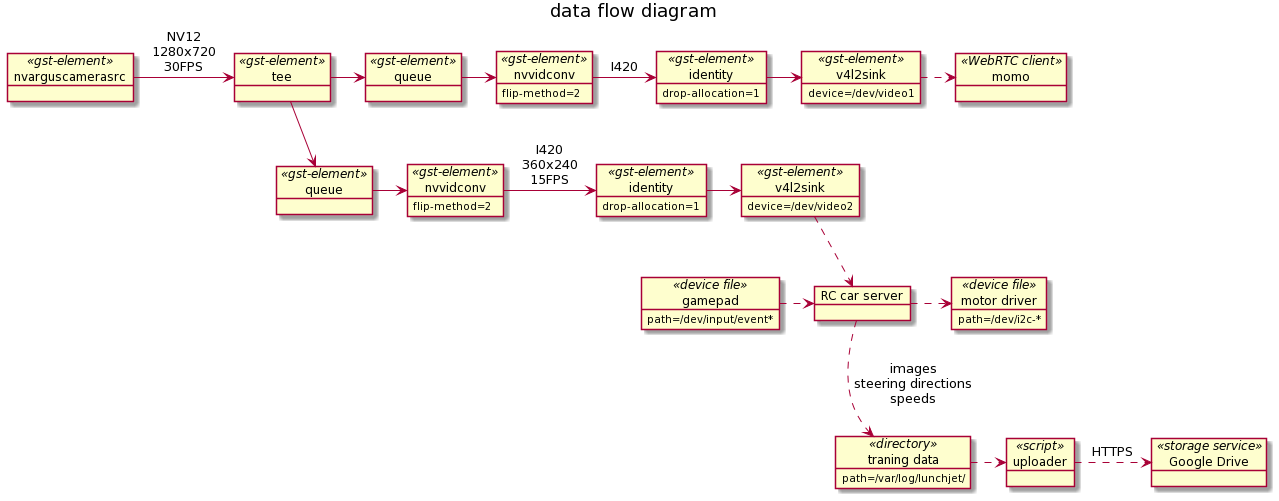

The diagram above was rendered by PlantUML. Its source (embedded in the PNG):
@startuml
title data flow diagram

object nvarguscamerasrc <<gst-element>>
object tee <<gst-element>>

nvarguscamerasrc -> tee : NV12\n1280x720\n30FPS

object "queue" as q1 <<gst-element>>

object "nvvidconv" as nvv1 <<gst-element>> {
    flip-method=2
}
object "identity" as id1 <<gst-element>> {
    drop-allocation=1
}
object "v4l2sink" as vsink1 <<gst-element>> {
    device=/dev/video1
}
object momo <<WebRTC client>>

tee -> q1
q1 -> nvv1
nvv1 -> id1 : I420
id1 -> vsink1
vsink1 .> momo

object "queue" as q2 <<gst-element>>

object "nvvidconv" as nvv2 <<gst-element>> {
    flip-method=2
}
object "identity" as id2 <<gst-element>> {
    drop-allocation=1
}
object "v4l2sink" as vsink2 <<gst-element>> {
    device=/dev/video2
}

tee -> q2
q2 -> nvv2
nvv2 -> id2 : I420\n360x240\n15FPS
id2 -> vsink2

q1 -[hidden]- q2


object "gamepad" as controller <<device file>> {
    path=/dev/input/event*
}
object "motor driver" as driver <<device file>> {
    path=/dev/i2c-*
}
object "RC car server" as server
object "traning data" as train_data <<directory>> {
    path=/var/log/lunchjet/
}
vsink2 .> server
controller .> server
server .> driver
server .> train_data : images\nsteering directions\nspeeds

vsink2 -[hidden]- controller
driver -[hidden]- train_data

object uploader <<script>>
object "Google Drive" as gdrive <<storage service>>
train_data .> uploader
uploader .> gdrive : HTTPS
driver -[hidden] uploader
@enduml